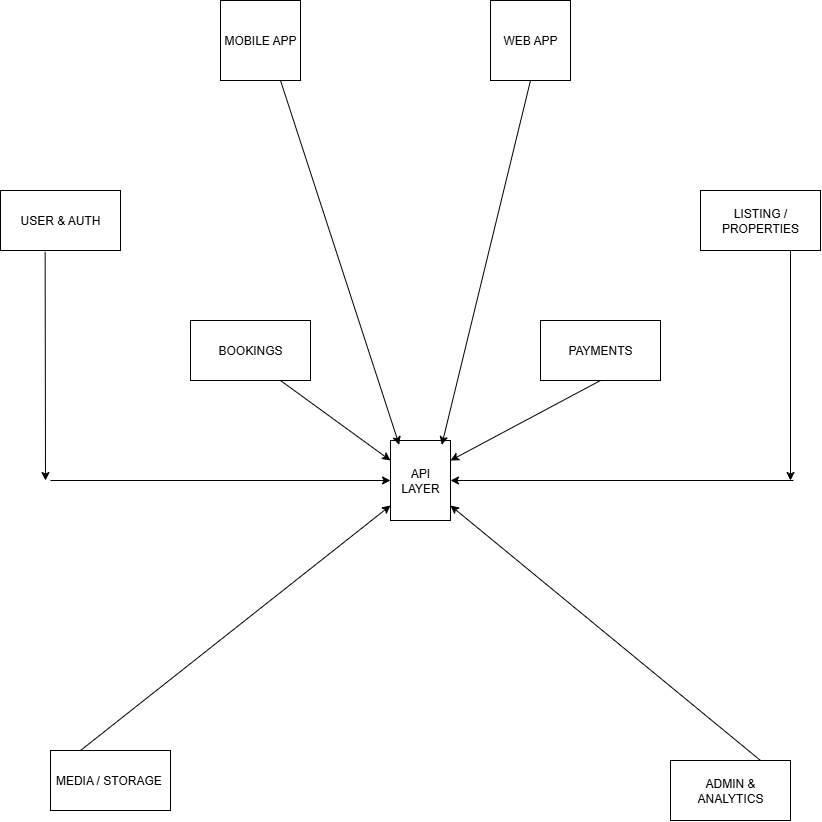

The diagram above was exported from draw.io. Its source (the exported page's mxGraphModel, read from the mxfile embedded in the PNG):
<mxGraphModel dx="851" dy="1000" grid="1" gridSize="10" guides="1" tooltips="1" connect="1" arrows="1" fold="1" page="1" pageScale="1" pageWidth="827" pageHeight="1169" math="0" shadow="0">
  <root>
    <mxCell id="0" />
    <mxCell id="1" parent="0" />
    <mxCell id="KvsyKXBd2U4x3L7CVTEF-1" value="USER &amp;amp; AUTH" style="rounded=0;whiteSpace=wrap;html=1;" vertex="1" parent="1">
      <mxGeometry y="190" width="120" height="60" as="geometry" />
    </mxCell>
    <mxCell id="KvsyKXBd2U4x3L7CVTEF-2" value="LISTING / PROPERTIES" style="rounded=0;whiteSpace=wrap;html=1;" vertex="1" parent="1">
      <mxGeometry x="700" y="190" width="120" height="60" as="geometry" />
    </mxCell>
    <mxCell id="KvsyKXBd2U4x3L7CVTEF-3" value="BOOKINGS" style="rounded=0;whiteSpace=wrap;html=1;" vertex="1" parent="1">
      <mxGeometry x="190" y="320" width="120" height="60" as="geometry" />
    </mxCell>
    <mxCell id="KvsyKXBd2U4x3L7CVTEF-4" value="PAYMENTS" style="rounded=0;whiteSpace=wrap;html=1;" vertex="1" parent="1">
      <mxGeometry x="540" y="320" width="120" height="60" as="geometry" />
    </mxCell>
    <mxCell id="KvsyKXBd2U4x3L7CVTEF-5" value="MEDIA / STORAGE&amp;nbsp;" style="rounded=0;whiteSpace=wrap;html=1;" vertex="1" parent="1">
      <mxGeometry x="50" y="750" width="120" height="60" as="geometry" />
    </mxCell>
    <mxCell id="KvsyKXBd2U4x3L7CVTEF-6" value="ADMIN &amp;amp; ANALYTICS" style="rounded=0;whiteSpace=wrap;html=1;" vertex="1" parent="1">
      <mxGeometry x="670" y="760" width="120" height="60" as="geometry" />
    </mxCell>
    <mxCell id="KvsyKXBd2U4x3L7CVTEF-8" value="API LAYER" style="shape=cylinder3;whiteSpace=wrap;html=1;boundedLbl=1;backgroundOutline=1;size=0;" vertex="1" parent="1">
      <mxGeometry x="390" y="440" width="60" height="80" as="geometry" />
    </mxCell>
    <mxCell id="KvsyKXBd2U4x3L7CVTEF-9" value="MOBILE APP" style="whiteSpace=wrap;html=1;aspect=fixed;" vertex="1" parent="1">
      <mxGeometry x="220" width="80" height="80" as="geometry" />
    </mxCell>
    <mxCell id="KvsyKXBd2U4x3L7CVTEF-10" value="WEB APP" style="whiteSpace=wrap;html=1;aspect=fixed;" vertex="1" parent="1">
      <mxGeometry x="490" width="80" height="80" as="geometry" />
    </mxCell>
    <mxCell id="KvsyKXBd2U4x3L7CVTEF-11" value="" style="endArrow=classic;html=1;rounded=0;exitX=0.75;exitY=1;exitDx=0;exitDy=0;entryX=0.145;entryY=0;entryDx=0;entryDy=4.35;entryPerimeter=0;" edge="1" parent="1" source="KvsyKXBd2U4x3L7CVTEF-9" target="KvsyKXBd2U4x3L7CVTEF-8">
      <mxGeometry width="50" height="50" relative="1" as="geometry">
        <mxPoint x="370" y="390" as="sourcePoint" />
        <mxPoint x="420" y="340" as="targetPoint" />
      </mxGeometry>
    </mxCell>
    <mxCell id="KvsyKXBd2U4x3L7CVTEF-12" value="" style="endArrow=classic;html=1;rounded=0;exitX=0.5;exitY=1;exitDx=0;exitDy=0;entryX=0.855;entryY=0;entryDx=0;entryDy=4.35;entryPerimeter=0;" edge="1" parent="1" source="KvsyKXBd2U4x3L7CVTEF-10" target="KvsyKXBd2U4x3L7CVTEF-8">
      <mxGeometry width="50" height="50" relative="1" as="geometry">
        <mxPoint x="370" y="390" as="sourcePoint" />
        <mxPoint x="420" y="340" as="targetPoint" />
      </mxGeometry>
    </mxCell>
    <mxCell id="KvsyKXBd2U4x3L7CVTEF-14" value="" style="endArrow=classic;html=1;rounded=0;exitX=0.372;exitY=1.022;exitDx=0;exitDy=0;exitPerimeter=0;" edge="1" parent="1" source="KvsyKXBd2U4x3L7CVTEF-1">
      <mxGeometry width="50" height="50" relative="1" as="geometry">
        <mxPoint x="280" y="490" as="sourcePoint" />
        <mxPoint x="45" y="480" as="targetPoint" />
      </mxGeometry>
    </mxCell>
    <mxCell id="KvsyKXBd2U4x3L7CVTEF-15" value="" style="endArrow=classic;html=1;rounded=0;entryX=0;entryY=0.5;entryDx=0;entryDy=0;entryPerimeter=0;" edge="1" parent="1" target="KvsyKXBd2U4x3L7CVTEF-8">
      <mxGeometry width="50" height="50" relative="1" as="geometry">
        <mxPoint x="50" y="480" as="sourcePoint" />
        <mxPoint x="420" y="340" as="targetPoint" />
      </mxGeometry>
    </mxCell>
    <mxCell id="KvsyKXBd2U4x3L7CVTEF-16" value="" style="endArrow=classic;html=1;rounded=0;" edge="1" parent="1">
      <mxGeometry width="50" height="50" relative="1" as="geometry">
        <mxPoint x="793" y="480" as="sourcePoint" />
        <mxPoint x="450" y="480" as="targetPoint" />
      </mxGeometry>
    </mxCell>
    <mxCell id="KvsyKXBd2U4x3L7CVTEF-17" value="" style="endArrow=classic;html=1;rounded=0;exitX=0.75;exitY=1;exitDx=0;exitDy=0;" edge="1" parent="1" source="KvsyKXBd2U4x3L7CVTEF-2">
      <mxGeometry width="50" height="50" relative="1" as="geometry">
        <mxPoint x="370" y="390" as="sourcePoint" />
        <mxPoint x="790" y="480" as="targetPoint" />
      </mxGeometry>
    </mxCell>
    <mxCell id="KvsyKXBd2U4x3L7CVTEF-18" value="" style="endArrow=classic;html=1;rounded=0;exitX=0.25;exitY=0;exitDx=0;exitDy=0;entryX=0;entryY=1;entryDx=0;entryDy=-15;entryPerimeter=0;" edge="1" parent="1" source="KvsyKXBd2U4x3L7CVTEF-5" target="KvsyKXBd2U4x3L7CVTEF-8">
      <mxGeometry width="50" height="50" relative="1" as="geometry">
        <mxPoint x="350" y="860" as="sourcePoint" />
        <mxPoint x="400" y="810" as="targetPoint" />
      </mxGeometry>
    </mxCell>
    <mxCell id="KvsyKXBd2U4x3L7CVTEF-19" value="" style="endArrow=classic;html=1;rounded=0;entryX=1;entryY=1;entryDx=0;entryDy=-15;entryPerimeter=0;exitX=0.75;exitY=0;exitDx=0;exitDy=0;" edge="1" parent="1" source="KvsyKXBd2U4x3L7CVTEF-6" target="KvsyKXBd2U4x3L7CVTEF-8">
      <mxGeometry width="50" height="50" relative="1" as="geometry">
        <mxPoint x="350" y="860" as="sourcePoint" />
        <mxPoint x="400" y="810" as="targetPoint" />
      </mxGeometry>
    </mxCell>
    <mxCell id="KvsyKXBd2U4x3L7CVTEF-20" value="" style="endArrow=classic;html=1;rounded=0;exitX=0.75;exitY=1;exitDx=0;exitDy=0;entryX=0;entryY=0;entryDx=0;entryDy=20;entryPerimeter=0;" edge="1" parent="1" source="KvsyKXBd2U4x3L7CVTEF-3" target="KvsyKXBd2U4x3L7CVTEF-8">
      <mxGeometry width="50" height="50" relative="1" as="geometry">
        <mxPoint x="350" y="680" as="sourcePoint" />
        <mxPoint x="400" y="630" as="targetPoint" />
      </mxGeometry>
    </mxCell>
    <mxCell id="KvsyKXBd2U4x3L7CVTEF-21" value="" style="endArrow=classic;html=1;rounded=0;exitX=0.5;exitY=1;exitDx=0;exitDy=0;entryX=1;entryY=0;entryDx=0;entryDy=20;entryPerimeter=0;" edge="1" parent="1" source="KvsyKXBd2U4x3L7CVTEF-4" target="KvsyKXBd2U4x3L7CVTEF-8">
      <mxGeometry width="50" height="50" relative="1" as="geometry">
        <mxPoint x="350" y="680" as="sourcePoint" />
        <mxPoint x="400" y="630" as="targetPoint" />
      </mxGeometry>
    </mxCell>
  </root>
</mxGraphModel>